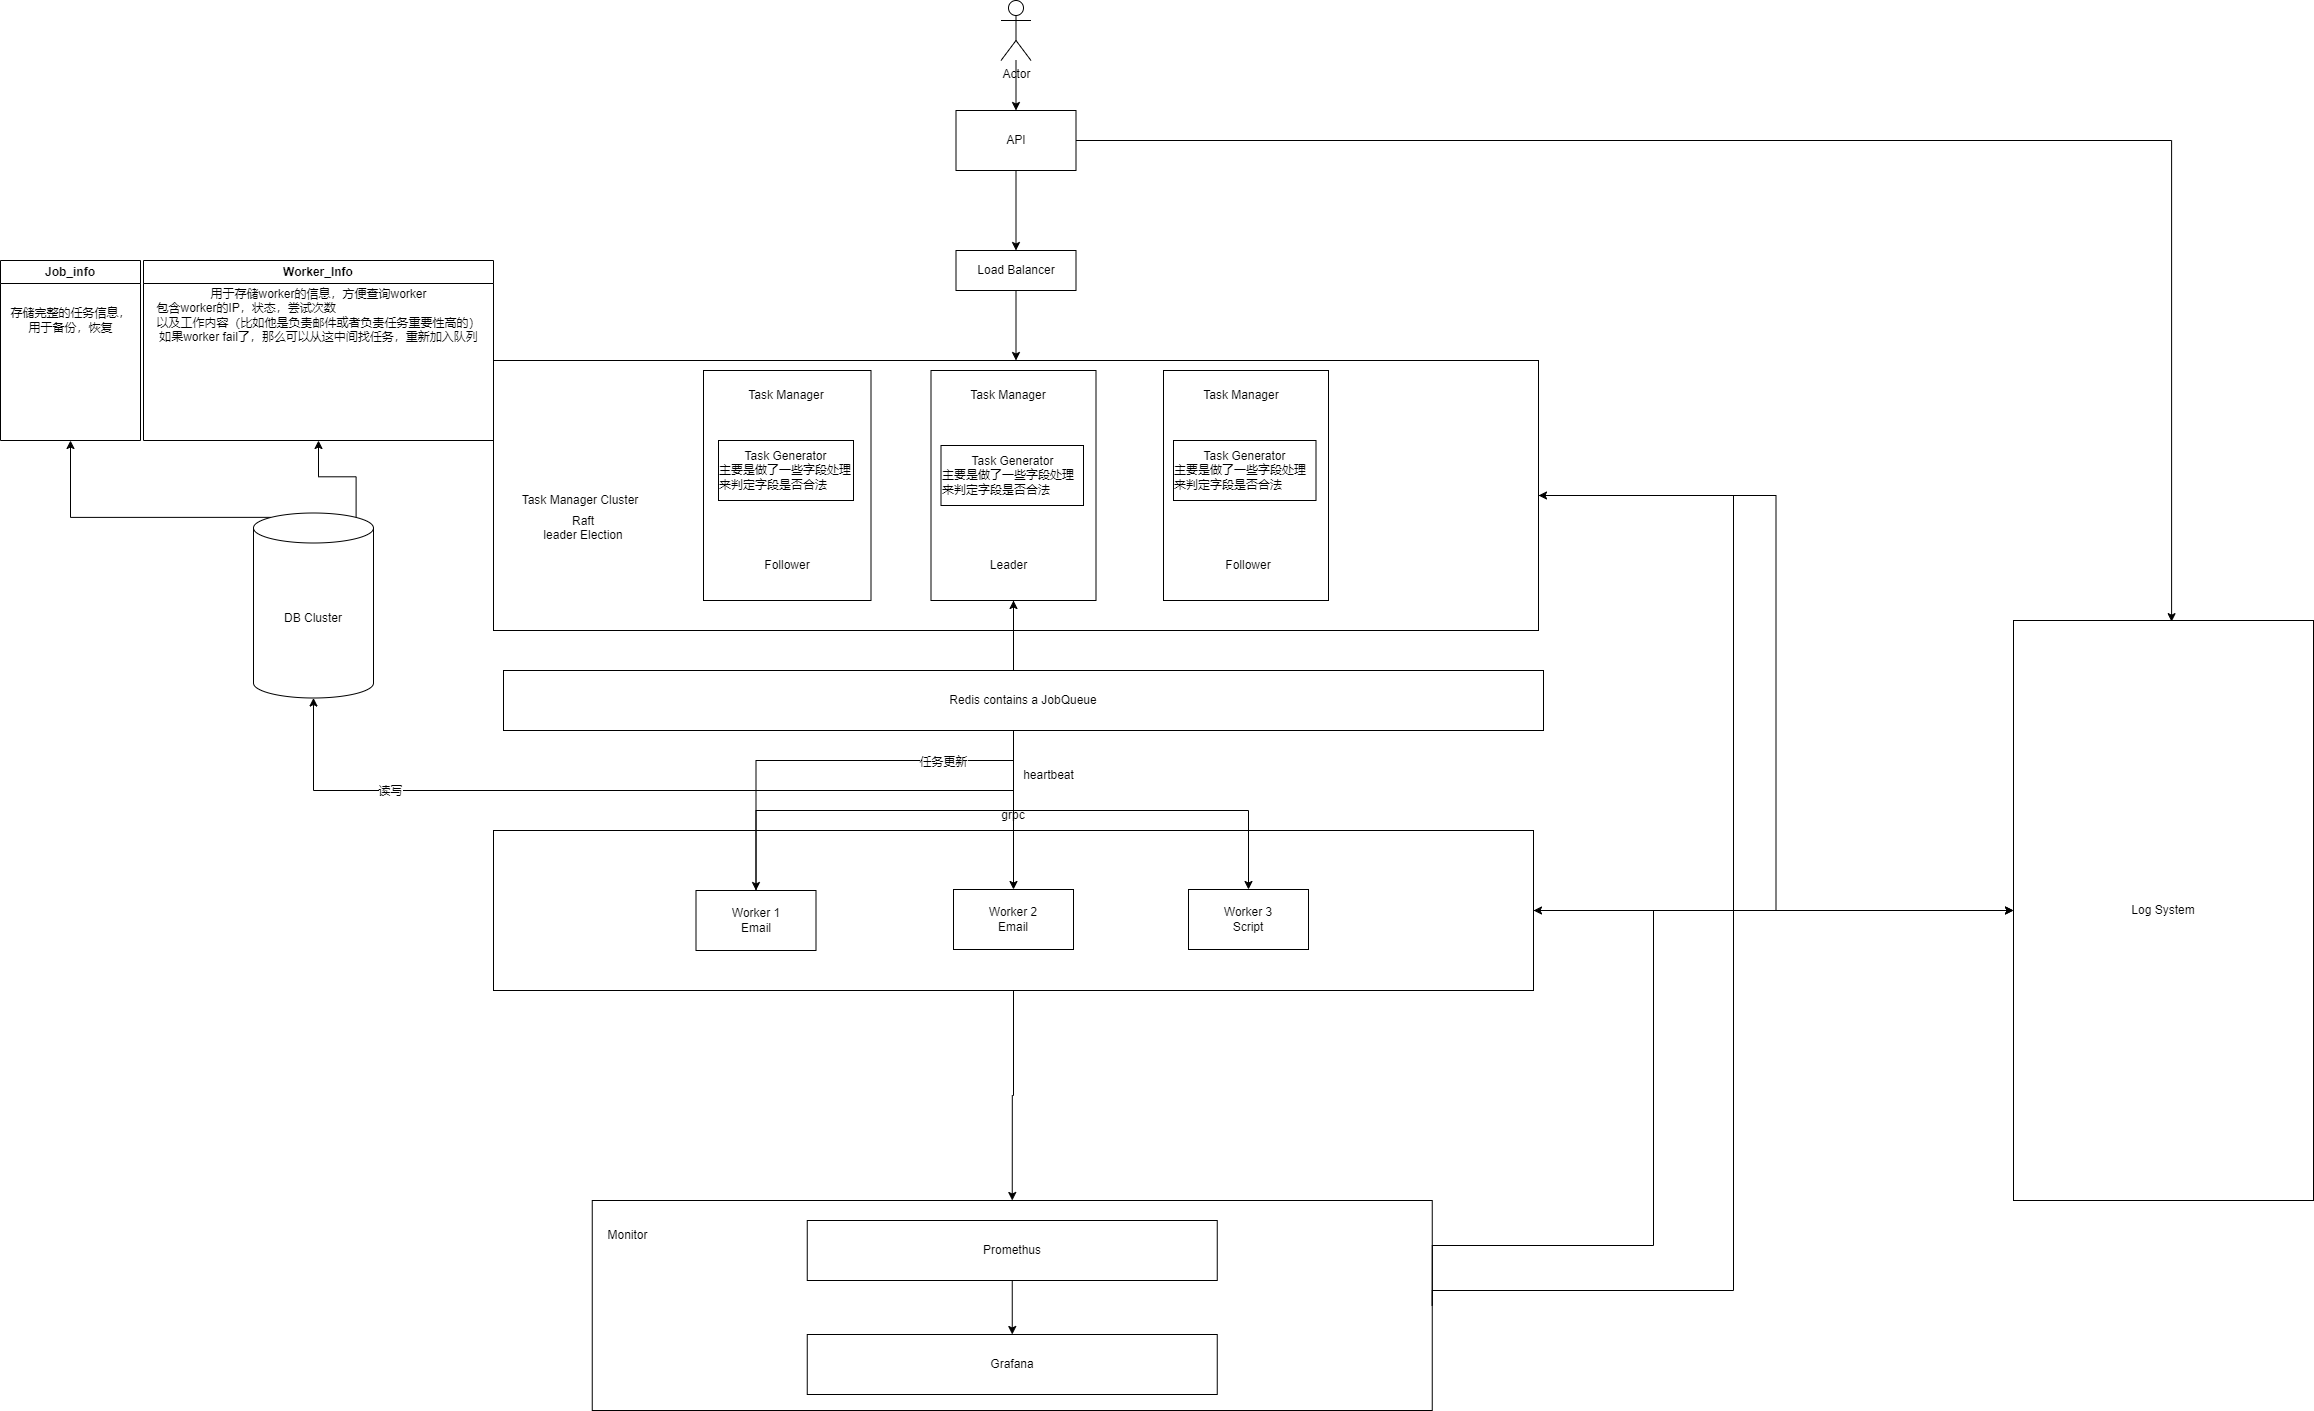

The diagram above was exported from draw.io. Its source (the exported page's mxGraphModel, read from the mxfile embedded in the PNG):
<mxGraphModel dx="2901" dy="1148" grid="1" gridSize="10" guides="1" tooltips="1" connect="1" arrows="1" fold="1" page="1" pageScale="1" pageWidth="827" pageHeight="1169" math="0" shadow="0">
  <root>
    <mxCell id="0" />
    <mxCell id="1" parent="0" />
    <mxCell id="_Qb59fencASKqp1iR61a-1" style="edgeStyle=orthogonalEdgeStyle;rounded=0;orthogonalLoop=1;jettySize=auto;html=1;entryX=0;entryY=0.5;entryDx=0;entryDy=0;" edge="1" parent="1" source="_Qb59fencASKqp1iR61a-2" target="_Qb59fencASKqp1iR61a-60">
      <mxGeometry relative="1" as="geometry" />
    </mxCell>
    <mxCell id="_Qb59fencASKqp1iR61a-2" value="" style="rounded=0;whiteSpace=wrap;html=1;" vertex="1" parent="1">
      <mxGeometry x="80" y="580" width="1045" height="270" as="geometry" />
    </mxCell>
    <mxCell id="_Qb59fencASKqp1iR61a-3" value="" style="rounded=0;whiteSpace=wrap;html=1;" vertex="1" parent="1">
      <mxGeometry x="290" y="590" width="167.5" height="230" as="geometry" />
    </mxCell>
    <mxCell id="_Qb59fencASKqp1iR61a-5" value="" style="rounded=0;whiteSpace=wrap;html=1;" vertex="1" parent="1">
      <mxGeometry x="178.75" y="1420" width="840" height="210" as="geometry" />
    </mxCell>
    <mxCell id="_Qb59fencASKqp1iR61a-6" style="edgeStyle=orthogonalEdgeStyle;rounded=0;orthogonalLoop=1;jettySize=auto;html=1;entryX=0.5;entryY=0;entryDx=0;entryDy=0;exitX=0.5;exitY=1;exitDx=0;exitDy=0;" edge="1" parent="1" source="_Qb59fencASKqp1iR61a-9" target="_Qb59fencASKqp1iR61a-5">
      <mxGeometry relative="1" as="geometry">
        <mxPoint x="600" y="1439" as="sourcePoint" />
      </mxGeometry>
    </mxCell>
    <mxCell id="_Qb59fencASKqp1iR61a-7" style="edgeStyle=orthogonalEdgeStyle;rounded=0;orthogonalLoop=1;jettySize=auto;html=1;entryX=1;entryY=0.5;entryDx=0;entryDy=0;startArrow=classic;startFill=1;endArrow=none;endFill=0;exitX=1;exitY=0.5;exitDx=0;exitDy=0;" edge="1" parent="1" source="_Qb59fencASKqp1iR61a-9" target="_Qb59fencASKqp1iR61a-5">
      <mxGeometry relative="1" as="geometry">
        <Array as="points">
          <mxPoint x="1240" y="1130" />
          <mxPoint x="1240" y="1465" />
        </Array>
      </mxGeometry>
    </mxCell>
    <mxCell id="_Qb59fencASKqp1iR61a-8" style="edgeStyle=orthogonalEdgeStyle;rounded=0;orthogonalLoop=1;jettySize=auto;html=1;entryX=0;entryY=0.5;entryDx=0;entryDy=0;" edge="1" parent="1" source="_Qb59fencASKqp1iR61a-9" target="_Qb59fencASKqp1iR61a-60">
      <mxGeometry relative="1" as="geometry" />
    </mxCell>
    <mxCell id="_Qb59fencASKqp1iR61a-9" value="" style="rounded=0;whiteSpace=wrap;html=1;" vertex="1" parent="1">
      <mxGeometry x="80" y="1050" width="1040" height="160" as="geometry" />
    </mxCell>
    <mxCell id="_Qb59fencASKqp1iR61a-10" style="edgeStyle=orthogonalEdgeStyle;rounded=0;orthogonalLoop=1;jettySize=auto;html=1;entryX=1;entryY=0.5;entryDx=0;entryDy=0;exitX=1;exitY=0.5;exitDx=0;exitDy=0;startArrow=classic;startFill=1;endArrow=none;endFill=0;" edge="1" parent="1" source="_Qb59fencASKqp1iR61a-2" target="_Qb59fencASKqp1iR61a-5">
      <mxGeometry relative="1" as="geometry">
        <Array as="points">
          <mxPoint x="1320" y="715" />
          <mxPoint x="1320" y="1510" />
          <mxPoint x="1019" y="1510" />
        </Array>
      </mxGeometry>
    </mxCell>
    <mxCell id="_Qb59fencASKqp1iR61a-11" style="edgeStyle=orthogonalEdgeStyle;rounded=0;orthogonalLoop=1;jettySize=auto;html=1;entryX=0.5;entryY=0;entryDx=0;entryDy=0;" edge="1" parent="1" source="_Qb59fencASKqp1iR61a-36" target="_Qb59fencASKqp1iR61a-2">
      <mxGeometry relative="1" as="geometry">
        <mxPoint x="460" y="450" as="targetPoint" />
      </mxGeometry>
    </mxCell>
    <mxCell id="_Qb59fencASKqp1iR61a-12" value="Actor" style="shape=umlActor;verticalLabelPosition=bottom;verticalAlign=top;html=1;outlineConnect=0;" vertex="1" parent="1">
      <mxGeometry x="587.5" y="220" width="30" height="60" as="geometry" />
    </mxCell>
    <mxCell id="_Qb59fencASKqp1iR61a-13" style="edgeStyle=orthogonalEdgeStyle;rounded=0;orthogonalLoop=1;jettySize=auto;html=1;entryX=0.5;entryY=1;entryDx=0;entryDy=0;" edge="1" parent="1" source="_Qb59fencASKqp1iR61a-15" target="_Qb59fencASKqp1iR61a-30">
      <mxGeometry relative="1" as="geometry">
        <Array as="points">
          <mxPoint x="343" y="980" />
          <mxPoint x="600" y="980" />
        </Array>
      </mxGeometry>
    </mxCell>
    <mxCell id="_Qb59fencASKqp1iR61a-14" value="任务更新" style="edgeLabel;html=1;align=center;verticalAlign=middle;resizable=0;points=[];" vertex="1" connectable="0" parent="_Qb59fencASKqp1iR61a-13">
      <mxGeometry x="0.0737" y="-1" relative="1" as="geometry">
        <mxPoint x="23" as="offset" />
      </mxGeometry>
    </mxCell>
    <mxCell id="_Qb59fencASKqp1iR61a-15" value="Worker 1&lt;br&gt;Email" style="rounded=0;whiteSpace=wrap;html=1;" vertex="1" parent="1">
      <mxGeometry x="282.5" y="1110" width="120" height="60" as="geometry" />
    </mxCell>
    <mxCell id="_Qb59fencASKqp1iR61a-16" value="Worker 2&lt;br&gt;Email" style="rounded=0;whiteSpace=wrap;html=1;" vertex="1" parent="1">
      <mxGeometry x="540" y="1109" width="120" height="60" as="geometry" />
    </mxCell>
    <mxCell id="_Qb59fencASKqp1iR61a-17" value="Worker 3&lt;br&gt;Script" style="rounded=0;whiteSpace=wrap;html=1;" vertex="1" parent="1">
      <mxGeometry x="775" y="1109" width="120" height="60" as="geometry" />
    </mxCell>
    <mxCell id="_Qb59fencASKqp1iR61a-18" value="Raft&lt;br&gt;leader Election&lt;br&gt;&lt;br&gt;" style="text;html=1;strokeColor=none;fillColor=none;align=center;verticalAlign=middle;whiteSpace=wrap;rounded=0;" vertex="1" parent="1">
      <mxGeometry x="85" y="725" width="170" height="60" as="geometry" />
    </mxCell>
    <mxCell id="_Qb59fencASKqp1iR61a-19" style="edgeStyle=orthogonalEdgeStyle;rounded=0;orthogonalLoop=1;jettySize=auto;html=1;entryX=0.5;entryY=0;entryDx=0;entryDy=0;" edge="1" parent="1" source="_Qb59fencASKqp1iR61a-20" target="_Qb59fencASKqp1iR61a-21">
      <mxGeometry relative="1" as="geometry" />
    </mxCell>
    <mxCell id="_Qb59fencASKqp1iR61a-20" value="Promethus" style="rounded=0;whiteSpace=wrap;html=1;" vertex="1" parent="1">
      <mxGeometry x="393.75" y="1440" width="410" height="60" as="geometry" />
    </mxCell>
    <mxCell id="_Qb59fencASKqp1iR61a-21" value="Grafana" style="rounded=0;whiteSpace=wrap;html=1;" vertex="1" parent="1">
      <mxGeometry x="393.75" y="1554" width="410" height="60" as="geometry" />
    </mxCell>
    <mxCell id="_Qb59fencASKqp1iR61a-22" value="Monitor" style="text;html=1;align=center;verticalAlign=middle;resizable=0;points=[];autosize=1;strokeColor=none;fillColor=none;" vertex="1" parent="1">
      <mxGeometry x="183.75" y="1440" width="60" height="30" as="geometry" />
    </mxCell>
    <mxCell id="_Qb59fencASKqp1iR61a-23" value="Task Manager" style="text;html=1;strokeColor=none;fillColor=none;align=center;verticalAlign=middle;whiteSpace=wrap;rounded=0;" vertex="1" parent="1">
      <mxGeometry x="322.5" y="600" width="100" height="30" as="geometry" />
    </mxCell>
    <mxCell id="_Qb59fencASKqp1iR61a-24" value="Task Manager Cluster" style="text;html=1;strokeColor=none;fillColor=none;align=center;verticalAlign=middle;whiteSpace=wrap;rounded=0;" vertex="1" parent="1">
      <mxGeometry x="97.5" y="705" width="137.5" height="30" as="geometry" />
    </mxCell>
    <mxCell id="_Qb59fencASKqp1iR61a-25" style="edgeStyle=orthogonalEdgeStyle;rounded=0;orthogonalLoop=1;jettySize=auto;html=1;exitX=0.5;exitY=1;exitDx=0;exitDy=0;entryX=0.5;entryY=0;entryDx=0;entryDy=0;" edge="1" parent="1" source="_Qb59fencASKqp1iR61a-48" target="_Qb59fencASKqp1iR61a-15">
      <mxGeometry relative="1" as="geometry">
        <Array as="points">
          <mxPoint x="600" y="1030" />
          <mxPoint x="343" y="1030" />
        </Array>
      </mxGeometry>
    </mxCell>
    <mxCell id="_Qb59fencASKqp1iR61a-26" style="edgeStyle=orthogonalEdgeStyle;rounded=0;orthogonalLoop=1;jettySize=auto;html=1;entryX=0.5;entryY=1;entryDx=0;entryDy=0;entryPerimeter=0;" edge="1" parent="1" source="_Qb59fencASKqp1iR61a-30" target="_Qb59fencASKqp1iR61a-51">
      <mxGeometry relative="1" as="geometry">
        <Array as="points">
          <mxPoint x="600" y="1010" />
          <mxPoint x="-100" y="1010" />
        </Array>
      </mxGeometry>
    </mxCell>
    <mxCell id="_Qb59fencASKqp1iR61a-27" value="读写" style="edgeLabel;html=1;align=center;verticalAlign=middle;resizable=0;points=[];" vertex="1" connectable="0" parent="_Qb59fencASKqp1iR61a-26">
      <mxGeometry x="0.658" relative="1" as="geometry">
        <mxPoint as="offset" />
      </mxGeometry>
    </mxCell>
    <mxCell id="_Qb59fencASKqp1iR61a-28" style="edgeStyle=orthogonalEdgeStyle;rounded=0;orthogonalLoop=1;jettySize=auto;html=1;entryX=0.5;entryY=0;entryDx=0;entryDy=0;" edge="1" parent="1" source="_Qb59fencASKqp1iR61a-30" target="_Qb59fencASKqp1iR61a-16">
      <mxGeometry relative="1" as="geometry" />
    </mxCell>
    <mxCell id="_Qb59fencASKqp1iR61a-29" style="edgeStyle=orthogonalEdgeStyle;rounded=0;orthogonalLoop=1;jettySize=auto;html=1;entryX=0.5;entryY=0;entryDx=0;entryDy=0;" edge="1" parent="1" source="_Qb59fencASKqp1iR61a-30" target="_Qb59fencASKqp1iR61a-17">
      <mxGeometry relative="1" as="geometry">
        <Array as="points">
          <mxPoint x="600" y="1030" />
          <mxPoint x="835" y="1030" />
        </Array>
      </mxGeometry>
    </mxCell>
    <mxCell id="_Qb59fencASKqp1iR61a-30" value="" style="rounded=0;whiteSpace=wrap;html=1;" vertex="1" parent="1">
      <mxGeometry x="517.5" y="590" width="165" height="230" as="geometry" />
    </mxCell>
    <mxCell id="_Qb59fencASKqp1iR61a-31" value="" style="rounded=0;whiteSpace=wrap;html=1;" vertex="1" parent="1">
      <mxGeometry x="750" y="590" width="165" height="230" as="geometry" />
    </mxCell>
    <mxCell id="_Qb59fencASKqp1iR61a-32" value="" style="edgeStyle=orthogonalEdgeStyle;rounded=0;orthogonalLoop=1;jettySize=auto;html=1;entryX=0.5;entryY=0;entryDx=0;entryDy=0;" edge="1" parent="1" source="_Qb59fencASKqp1iR61a-12" target="_Qb59fencASKqp1iR61a-34">
      <mxGeometry relative="1" as="geometry">
        <mxPoint x="363.5" y="450" as="sourcePoint" />
        <mxPoint x="668.5" y="450" as="targetPoint" />
      </mxGeometry>
    </mxCell>
    <mxCell id="_Qb59fencASKqp1iR61a-33" style="edgeStyle=orthogonalEdgeStyle;rounded=0;orthogonalLoop=1;jettySize=auto;html=1;entryX=0.527;entryY=0.002;entryDx=0;entryDy=0;entryPerimeter=0;" edge="1" parent="1" source="_Qb59fencASKqp1iR61a-34" target="_Qb59fencASKqp1iR61a-60">
      <mxGeometry relative="1" as="geometry" />
    </mxCell>
    <mxCell id="_Qb59fencASKqp1iR61a-34" value="API" style="rounded=0;whiteSpace=wrap;html=1;" vertex="1" parent="1">
      <mxGeometry x="542.5" y="330" width="120" height="60" as="geometry" />
    </mxCell>
    <mxCell id="_Qb59fencASKqp1iR61a-35" value="" style="edgeStyle=orthogonalEdgeStyle;rounded=0;orthogonalLoop=1;jettySize=auto;html=1;entryX=0.5;entryY=0;entryDx=0;entryDy=0;" edge="1" parent="1" source="_Qb59fencASKqp1iR61a-34" target="_Qb59fencASKqp1iR61a-36">
      <mxGeometry relative="1" as="geometry">
        <mxPoint x="212.5" y="450" as="sourcePoint" />
        <mxPoint x="417.5" y="450" as="targetPoint" />
      </mxGeometry>
    </mxCell>
    <mxCell id="_Qb59fencASKqp1iR61a-36" value="Load Balancer" style="rounded=0;whiteSpace=wrap;html=1;" vertex="1" parent="1">
      <mxGeometry x="542.5" y="470" width="120" height="40" as="geometry" />
    </mxCell>
    <mxCell id="_Qb59fencASKqp1iR61a-38" value="Follower" style="text;html=1;strokeColor=none;fillColor=none;align=center;verticalAlign=middle;whiteSpace=wrap;rounded=0;" vertex="1" parent="1">
      <mxGeometry x="343.75" y="770" width="60" height="30" as="geometry" />
    </mxCell>
    <mxCell id="_Qb59fencASKqp1iR61a-40" value="Task Manager" style="text;html=1;strokeColor=none;fillColor=none;align=center;verticalAlign=middle;whiteSpace=wrap;rounded=0;" vertex="1" parent="1">
      <mxGeometry x="545" y="600" width="100" height="30" as="geometry" />
    </mxCell>
    <mxCell id="_Qb59fencASKqp1iR61a-42" value="Leader" style="text;html=1;strokeColor=none;fillColor=none;align=center;verticalAlign=middle;whiteSpace=wrap;rounded=0;" vertex="1" parent="1">
      <mxGeometry x="562.5" y="770" width="65" height="30" as="geometry" />
    </mxCell>
    <mxCell id="_Qb59fencASKqp1iR61a-44" value="Task Manager" style="text;html=1;strokeColor=none;fillColor=none;align=center;verticalAlign=middle;whiteSpace=wrap;rounded=0;" vertex="1" parent="1">
      <mxGeometry x="777.5" y="600" width="100" height="30" as="geometry" />
    </mxCell>
    <mxCell id="_Qb59fencASKqp1iR61a-46" value="Follower" style="text;html=1;strokeColor=none;fillColor=none;align=center;verticalAlign=middle;whiteSpace=wrap;rounded=0;" vertex="1" parent="1">
      <mxGeometry x="805" y="770" width="60" height="30" as="geometry" />
    </mxCell>
    <mxCell id="_Qb59fencASKqp1iR61a-47" value="" style="edgeStyle=orthogonalEdgeStyle;rounded=0;orthogonalLoop=1;jettySize=auto;html=1;exitX=0.5;exitY=1;exitDx=0;exitDy=0;entryX=0.5;entryY=0;entryDx=0;entryDy=0;endArrow=none;endFill=0;" edge="1" parent="1" source="_Qb59fencASKqp1iR61a-30" target="_Qb59fencASKqp1iR61a-48">
      <mxGeometry relative="1" as="geometry">
        <mxPoint x="600" y="940" as="sourcePoint" />
        <mxPoint x="600" y="1109" as="targetPoint" />
        <Array as="points" />
      </mxGeometry>
    </mxCell>
    <mxCell id="_Qb59fencASKqp1iR61a-48" value="grpc" style="text;html=1;strokeColor=none;fillColor=none;align=center;verticalAlign=middle;whiteSpace=wrap;rounded=0;" vertex="1" parent="1">
      <mxGeometry x="570" y="1020" width="60" height="30" as="geometry" />
    </mxCell>
    <mxCell id="_Qb59fencASKqp1iR61a-49" style="edgeStyle=orthogonalEdgeStyle;rounded=0;orthogonalLoop=1;jettySize=auto;html=1;exitX=0.145;exitY=0;exitDx=0;exitDy=4.35;exitPerimeter=0;entryX=0.5;entryY=1;entryDx=0;entryDy=0;" edge="1" parent="1" source="_Qb59fencASKqp1iR61a-51" target="_Qb59fencASKqp1iR61a-55">
      <mxGeometry relative="1" as="geometry" />
    </mxCell>
    <mxCell id="_Qb59fencASKqp1iR61a-50" style="edgeStyle=orthogonalEdgeStyle;rounded=0;orthogonalLoop=1;jettySize=auto;html=1;exitX=0.855;exitY=0;exitDx=0;exitDy=4.35;exitPerimeter=0;entryX=0.5;entryY=1;entryDx=0;entryDy=0;" edge="1" parent="1" source="_Qb59fencASKqp1iR61a-51" target="_Qb59fencASKqp1iR61a-57">
      <mxGeometry relative="1" as="geometry" />
    </mxCell>
    <mxCell id="_Qb59fencASKqp1iR61a-51" value="DB Cluster" style="shape=cylinder3;whiteSpace=wrap;html=1;boundedLbl=1;backgroundOutline=1;size=15;" vertex="1" parent="1">
      <mxGeometry x="-160" y="732.5" width="120" height="185" as="geometry" />
    </mxCell>
    <mxCell id="_Qb59fencASKqp1iR61a-52" value="Task Generator&lt;br&gt;&lt;div style=&quot;text-align: left;&quot;&gt;&lt;span style=&quot;background-color: initial;&quot;&gt;主要是做了一些字段处理来判定字段是否合法&lt;/span&gt;&lt;/div&gt;" style="rounded=0;whiteSpace=wrap;html=1;" vertex="1" parent="1">
      <mxGeometry x="305" y="660" width="135" height="60" as="geometry" />
    </mxCell>
    <mxCell id="_Qb59fencASKqp1iR61a-53" value="Task Generator&lt;br&gt;&lt;div style=&quot;text-align: left;&quot;&gt;&lt;span style=&quot;background-color: initial;&quot;&gt;主要是做了一些字段处理来判定字段是否合法&lt;/span&gt;&lt;/div&gt;" style="rounded=0;whiteSpace=wrap;html=1;" vertex="1" parent="1">
      <mxGeometry x="527.5" y="665" width="142.5" height="60" as="geometry" />
    </mxCell>
    <mxCell id="_Qb59fencASKqp1iR61a-54" value="Task Generator&lt;br&gt;&lt;div style=&quot;text-align: left;&quot;&gt;&lt;span style=&quot;background-color: initial;&quot;&gt;主要是做了一些字段处理来判定字段是否合法&lt;/span&gt;&lt;/div&gt;" style="rounded=0;whiteSpace=wrap;html=1;" vertex="1" parent="1">
      <mxGeometry x="760" y="660" width="142.5" height="60" as="geometry" />
    </mxCell>
    <mxCell id="_Qb59fencASKqp1iR61a-55" value="Job_info" style="swimlane;whiteSpace=wrap;html=1;" vertex="1" parent="1">
      <mxGeometry x="-413" y="480" width="140" height="180" as="geometry" />
    </mxCell>
    <mxCell id="_Qb59fencASKqp1iR61a-56" value="存储完整的任务信息，&lt;br&gt;用于备份，恢复" style="text;html=1;align=center;verticalAlign=middle;resizable=0;points=[];autosize=1;strokeColor=none;fillColor=none;" vertex="1" parent="_Qb59fencASKqp1iR61a-55">
      <mxGeometry y="40" width="140" height="40" as="geometry" />
    </mxCell>
    <mxCell id="_Qb59fencASKqp1iR61a-57" value="Worker_Info" style="swimlane;whiteSpace=wrap;html=1;" vertex="1" parent="1">
      <mxGeometry x="-270" y="480" width="350" height="180" as="geometry" />
    </mxCell>
    <mxCell id="_Qb59fencASKqp1iR61a-58" value="用于存储worker的信息，方便查询worker&lt;br&gt;&lt;div style=&quot;text-align: left;&quot;&gt;&lt;span style=&quot;background-color: initial;&quot;&gt;包含worker的IP，状态，尝试次数&lt;/span&gt;&lt;/div&gt;以及工作内容（比如他是负责邮件或者负责任务重要性高的）&lt;br&gt;如果worker fail了，那么可以从这中间找任务，重新加入队列" style="text;html=1;align=center;verticalAlign=middle;resizable=0;points=[];autosize=1;strokeColor=none;fillColor=none;" vertex="1" parent="_Qb59fencASKqp1iR61a-57">
      <mxGeometry y="20" width="350" height="70" as="geometry" />
    </mxCell>
    <mxCell id="_Qb59fencASKqp1iR61a-59" value="heartbeat" style="text;html=1;align=center;verticalAlign=middle;resizable=0;points=[];autosize=1;strokeColor=none;fillColor=none;" vertex="1" parent="1">
      <mxGeometry x="600" y="980" width="70" height="30" as="geometry" />
    </mxCell>
    <mxCell id="_Qb59fencASKqp1iR61a-60" value="Log System" style="whiteSpace=wrap;html=1;" vertex="1" parent="1">
      <mxGeometry x="1600" y="840" width="300" height="580" as="geometry" />
    </mxCell>
    <mxCell id="_Qb59fencASKqp1iR61a-61" value="Redis contains a JobQueue" style="rounded=0;whiteSpace=wrap;html=1;" vertex="1" parent="1">
      <mxGeometry x="90" y="890" width="1040" height="60" as="geometry" />
    </mxCell>
  </root>
</mxGraphModel>